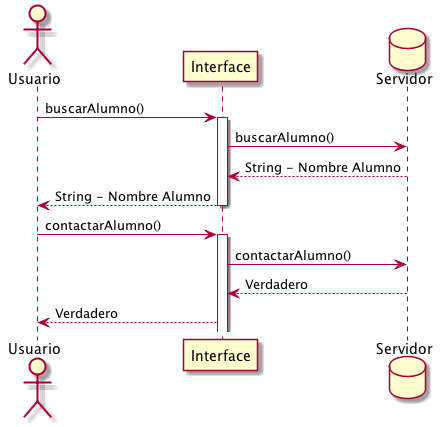

The diagram above was rendered by PlantUML. Its source (embedded in the PNG):
@startuml
actor Usuario

Usuario -> Interface: buscarAlumno()
activate Interface
database Servidor
Interface -> Servidor: buscarAlumno()

Servidor --> Interface: String - Nombre Alumno
deactivate Servidor
Interface --> Usuario: String - Nombre Alumno
deactivate Interface

Usuario -> Interface: contactarAlumno()
activate Interface

Interface -> Servidor: contactarAlumno()

Servidor --> Interface: Verdadero

Interface --> Usuario: Verdadero
@enduml